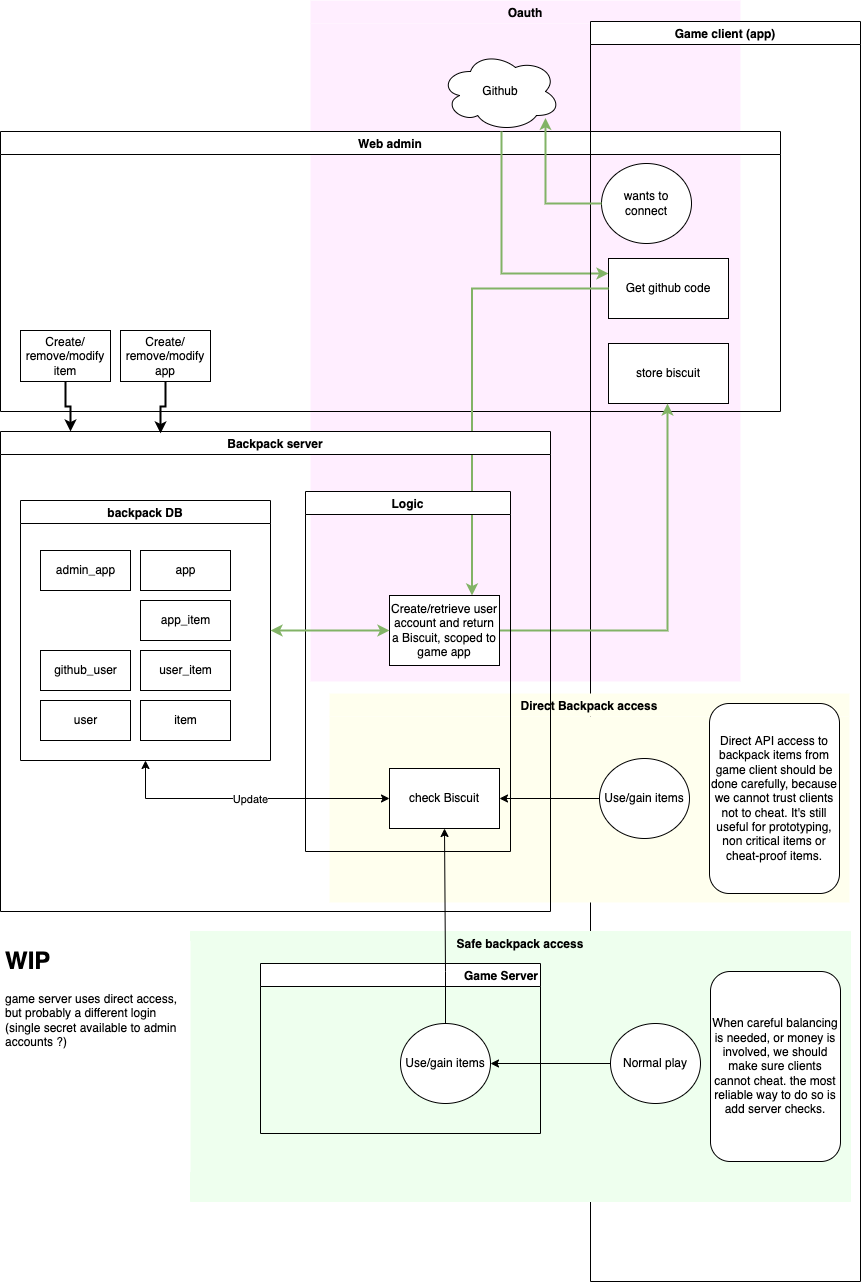

The diagram above was exported from draw.io. Its source (the exported page's mxGraphModel, read from the mxfile embedded in the PNG):
<mxGraphModel dx="484" dy="1491" grid="1" gridSize="10" guides="1" tooltips="1" connect="1" arrows="1" fold="1" page="1" pageScale="1" pageWidth="850" pageHeight="1100" background="#FFFFFF" math="0" shadow="0">
  <root>
    <mxCell id="0" />
    <mxCell id="1" parent="0" />
    <mxCell id="V3K-V9WOElK7WuEtUtXL-60" value="Oauth" style="swimlane;labelBackgroundColor=none;fillColor=#FFEEFF;strokeColor=none;gradientColor=none;swimlaneFillColor=#FFEEFF;startSize=23;" parent="1" vertex="1">
      <mxGeometry x="320" y="-341" width="430" height="681" as="geometry">
        <mxRectangle x="260" y="-140" width="80" height="30" as="alternateBounds" />
      </mxGeometry>
    </mxCell>
    <mxCell id="V3K-V9WOElK7WuEtUtXL-36" value="&lt;div&gt;Github&lt;/div&gt;" style="ellipse;shape=cloud;whiteSpace=wrap;html=1;" parent="V3K-V9WOElK7WuEtUtXL-60" vertex="1">
      <mxGeometry x="130" y="51" width="120" height="80" as="geometry" />
    </mxCell>
    <mxCell id="V3K-V9WOElK7WuEtUtXL-105" value="Web admin" style="swimlane;" parent="1" vertex="1">
      <mxGeometry x="10" y="-210" width="780" height="280" as="geometry" />
    </mxCell>
    <mxCell id="V3K-V9WOElK7WuEtUtXL-124" value="Create/&lt;br&gt;remove/modify item" style="whiteSpace=wrap;html=1;rounded=0;" parent="V3K-V9WOElK7WuEtUtXL-105" vertex="1">
      <mxGeometry x="20" y="199" width="90" height="51" as="geometry" />
    </mxCell>
    <mxCell id="V3K-V9WOElK7WuEtUtXL-125" value="Create/&lt;br&gt;remove/modify app" style="whiteSpace=wrap;html=1;rounded=0;" parent="V3K-V9WOElK7WuEtUtXL-105" vertex="1">
      <mxGeometry x="120" y="199" width="90" height="51" as="geometry" />
    </mxCell>
    <mxCell id="V3K-V9WOElK7WuEtUtXL-50" style="edgeStyle=orthogonalEdgeStyle;rounded=0;orthogonalLoop=1;jettySize=auto;html=1;entryX=0;entryY=0.25;entryDx=0;entryDy=0;fillColor=#d5e8d4;strokeColor=#82b366;strokeWidth=2;" parent="1" source="V3K-V9WOElK7WuEtUtXL-36" target="V3K-V9WOElK7WuEtUtXL-52" edge="1">
      <mxGeometry relative="1" as="geometry">
        <mxPoint x="700" y="172" as="targetPoint" />
        <mxPoint x="511" y="-108" as="sourcePoint" />
        <Array as="points">
          <mxPoint x="511" y="-68" />
        </Array>
      </mxGeometry>
    </mxCell>
    <mxCell id="V3K-V9WOElK7WuEtUtXL-37" value="Game client (app)" style="swimlane;startSize=23;" parent="1" vertex="1">
      <mxGeometry x="600" y="-320" width="270" height="1260" as="geometry" />
    </mxCell>
    <mxCell id="V3K-V9WOElK7WuEtUtXL-58" value="store biscuit" style="rounded=0;whiteSpace=wrap;html=1;" parent="V3K-V9WOElK7WuEtUtXL-37" vertex="1">
      <mxGeometry x="18" y="322" width="120" height="60" as="geometry" />
    </mxCell>
    <mxCell id="V3K-V9WOElK7WuEtUtXL-48" value="wants to&lt;br&gt;connect" style="ellipse;whiteSpace=wrap;html=1;" parent="V3K-V9WOElK7WuEtUtXL-37" vertex="1">
      <mxGeometry x="11" y="142" width="90" height="80" as="geometry" />
    </mxCell>
    <mxCell id="V3K-V9WOElK7WuEtUtXL-52" value="Get github code" style="rounded=0;whiteSpace=wrap;html=1;" parent="V3K-V9WOElK7WuEtUtXL-37" vertex="1">
      <mxGeometry x="18" y="237" width="120" height="60" as="geometry" />
    </mxCell>
    <mxCell id="V3K-V9WOElK7WuEtUtXL-49" style="edgeStyle=orthogonalEdgeStyle;rounded=0;orthogonalLoop=1;jettySize=auto;html=1;strokeWidth=2;fillColor=#d5e8d4;strokeColor=#82b366;exitX=0;exitY=0.5;exitDx=0;exitDy=0;" parent="1" source="V3K-V9WOElK7WuEtUtXL-48" target="V3K-V9WOElK7WuEtUtXL-36" edge="1">
      <mxGeometry relative="1" as="geometry">
        <mxPoint x="571" y="-148" as="targetPoint" />
        <Array as="points">
          <mxPoint x="555" y="-138" />
        </Array>
      </mxGeometry>
    </mxCell>
    <mxCell id="V3K-V9WOElK7WuEtUtXL-57" style="edgeStyle=orthogonalEdgeStyle;rounded=0;orthogonalLoop=1;jettySize=auto;html=1;startArrow=none;startFill=0;fillColor=#d5e8d4;strokeColor=#82b366;strokeWidth=2;" parent="1" source="V3K-V9WOElK7WuEtUtXL-55" target="V3K-V9WOElK7WuEtUtXL-58" edge="1">
      <mxGeometry relative="1" as="geometry">
        <mxPoint x="680" y="240" as="targetPoint" />
        <Array as="points">
          <mxPoint x="677" y="289" />
        </Array>
      </mxGeometry>
    </mxCell>
    <mxCell id="V3K-V9WOElK7WuEtUtXL-54" style="edgeStyle=orthogonalEdgeStyle;rounded=0;orthogonalLoop=1;jettySize=auto;html=1;entryX=0.75;entryY=0;entryDx=0;entryDy=0;fillColor=#d5e8d4;strokeColor=#82b366;strokeWidth=2;exitX=0;exitY=0.5;exitDx=0;exitDy=0;" parent="1" source="V3K-V9WOElK7WuEtUtXL-52" target="V3K-V9WOElK7WuEtUtXL-55" edge="1">
      <mxGeometry relative="1" as="geometry">
        <mxPoint x="460" y="290" as="targetPoint" />
      </mxGeometry>
    </mxCell>
    <mxCell id="V3K-V9WOElK7WuEtUtXL-71" value="Safe backpack access" style="swimlane;labelBackgroundColor=none;fillColor=#EEFFEE;strokeColor=#EEFFEE;swimlaneFillColor=#EEFFEE;startSize=23;fillStyle=solid;" parent="1" vertex="1">
      <mxGeometry x="200" y="590" width="660" height="270" as="geometry">
        <mxRectangle x="340" y="-50" width="80" height="30" as="alternateBounds" />
      </mxGeometry>
    </mxCell>
    <mxCell id="V3K-V9WOElK7WuEtUtXL-72" value="When careful balancing is needed, or money is involved, we should make sure clients cannot cheat. the most reliable way to do so is add server checks." style="rounded=1;whiteSpace=wrap;html=1;labelBackgroundColor=none;fillStyle=auto;strokeColor=default;fillColor=#FFFFFFFF;gradientColor=none;" parent="V3K-V9WOElK7WuEtUtXL-71" vertex="1">
      <mxGeometry x="520" y="40" width="130" height="190" as="geometry" />
    </mxCell>
    <mxCell id="V3K-V9WOElK7WuEtUtXL-79" style="edgeStyle=orthogonalEdgeStyle;rounded=0;orthogonalLoop=1;jettySize=auto;html=1;startArrow=none;startFill=0;" parent="V3K-V9WOElK7WuEtUtXL-71" source="V3K-V9WOElK7WuEtUtXL-78" target="V3K-V9WOElK7WuEtUtXL-77" edge="1">
      <mxGeometry relative="1" as="geometry" />
    </mxCell>
    <mxCell id="V3K-V9WOElK7WuEtUtXL-78" value="Normal play" style="ellipse;whiteSpace=wrap;html=1;" parent="V3K-V9WOElK7WuEtUtXL-71" vertex="1">
      <mxGeometry x="420" y="92" width="90" height="80" as="geometry" />
    </mxCell>
    <mxCell id="V3K-V9WOElK7WuEtUtXL-74" value="Game Server" style="swimlane;labelBackgroundColor=none;fillStyle=auto;strokeColor=default;fillColor=#FFFFFFFF;gradientColor=none;align=right;" parent="V3K-V9WOElK7WuEtUtXL-71" vertex="1">
      <mxGeometry x="70" y="32" width="280" height="170" as="geometry" />
    </mxCell>
    <mxCell id="V3K-V9WOElK7WuEtUtXL-77" value="Use/gain items" style="ellipse;whiteSpace=wrap;html=1;" parent="V3K-V9WOElK7WuEtUtXL-74" vertex="1">
      <mxGeometry x="140" y="60" width="90" height="80" as="geometry" />
    </mxCell>
    <mxCell id="V3K-V9WOElK7WuEtUtXL-67" value="Direct Backpack access" style="swimlane;labelBackgroundColor=none;fillColor=#FFFFEE;strokeColor=none;gradientColor=none;swimlaneFillColor=#FFFFEE;startSize=23;" parent="1" vertex="1">
      <mxGeometry x="339" y="352" width="520" height="209" as="geometry">
        <mxRectangle x="340" y="-50" width="80" height="30" as="alternateBounds" />
      </mxGeometry>
    </mxCell>
    <mxCell id="V3K-V9WOElK7WuEtUtXL-70" value="Direct API access to backpack items from game client should be done carefully, because we cannot trust clients not to cheat. It's still useful for prototyping, non critical items or cheat-proof items. " style="rounded=1;whiteSpace=wrap;html=1;labelBackgroundColor=none;fillStyle=auto;strokeColor=default;fillColor=#FFFFFFFF;gradientColor=none;" parent="V3K-V9WOElK7WuEtUtXL-67" vertex="1">
      <mxGeometry x="380" y="10" width="130" height="190" as="geometry" />
    </mxCell>
    <mxCell id="V3K-V9WOElK7WuEtUtXL-62" value="Use/gain items" style="ellipse;whiteSpace=wrap;html=1;" parent="V3K-V9WOElK7WuEtUtXL-67" vertex="1">
      <mxGeometry x="270" y="65" width="90" height="80" as="geometry" />
    </mxCell>
    <mxCell id="V3K-V9WOElK7WuEtUtXL-63" value="check Biscuit" style="whiteSpace=wrap;html=1;" parent="V3K-V9WOElK7WuEtUtXL-67" vertex="1">
      <mxGeometry x="60" y="75" width="110" height="60" as="geometry" />
    </mxCell>
    <mxCell id="V3K-V9WOElK7WuEtUtXL-64" value="" style="edgeStyle=orthogonalEdgeStyle;rounded=0;orthogonalLoop=1;jettySize=auto;html=1;startArrow=none;startFill=0;" parent="V3K-V9WOElK7WuEtUtXL-67" source="V3K-V9WOElK7WuEtUtXL-62" target="V3K-V9WOElK7WuEtUtXL-63" edge="1">
      <mxGeometry relative="1" as="geometry" />
    </mxCell>
    <mxCell id="V3K-V9WOElK7WuEtUtXL-18" value="Backpack server" style="swimlane;" parent="1" vertex="1">
      <mxGeometry x="10" y="90" width="550" height="480" as="geometry" />
    </mxCell>
    <mxCell id="V3K-V9WOElK7WuEtUtXL-33" value="backpack DB" style="swimlane;" parent="V3K-V9WOElK7WuEtUtXL-18" vertex="1">
      <mxGeometry x="20" y="69" width="250" height="260" as="geometry" />
    </mxCell>
    <mxCell id="V3K-V9WOElK7WuEtUtXL-12" value="&lt;div&gt;github_user&lt;/div&gt;" style="html=1;" parent="V3K-V9WOElK7WuEtUtXL-33" vertex="1">
      <mxGeometry x="20" y="150" width="90" height="40" as="geometry" />
    </mxCell>
    <mxCell id="V3K-V9WOElK7WuEtUtXL-11" value="&lt;div&gt;user&lt;/div&gt;" style="html=1;" parent="V3K-V9WOElK7WuEtUtXL-33" vertex="1">
      <mxGeometry x="20" y="200" width="90" height="40" as="geometry" />
    </mxCell>
    <mxCell id="V3K-V9WOElK7WuEtUtXL-102" value="&lt;div&gt;user_item&lt;/div&gt;" style="html=1;" parent="V3K-V9WOElK7WuEtUtXL-33" vertex="1">
      <mxGeometry x="120" y="150" width="90" height="40" as="geometry" />
    </mxCell>
    <mxCell id="V3K-V9WOElK7WuEtUtXL-104" value="item" style="html=1;" parent="V3K-V9WOElK7WuEtUtXL-33" vertex="1">
      <mxGeometry x="120" y="200" width="90" height="40" as="geometry" />
    </mxCell>
    <mxCell id="V3K-V9WOElK7WuEtUtXL-129" value="&lt;div&gt;app&lt;/div&gt;" style="html=1;" parent="V3K-V9WOElK7WuEtUtXL-33" vertex="1">
      <mxGeometry x="120" y="50" width="90" height="40" as="geometry" />
    </mxCell>
    <mxCell id="V3K-V9WOElK7WuEtUtXL-130" value="app_item" style="html=1;" parent="V3K-V9WOElK7WuEtUtXL-33" vertex="1">
      <mxGeometry x="120" y="100" width="90" height="40" as="geometry" />
    </mxCell>
    <mxCell id="V3K-V9WOElK7WuEtUtXL-133" value="admin_app" style="html=1;" parent="V3K-V9WOElK7WuEtUtXL-33" vertex="1">
      <mxGeometry x="20" y="50" width="90" height="40" as="geometry" />
    </mxCell>
    <mxCell id="V3K-V9WOElK7WuEtUtXL-35" value="Logic" style="swimlane;" parent="V3K-V9WOElK7WuEtUtXL-18" vertex="1">
      <mxGeometry x="305" y="60" width="205" height="360" as="geometry" />
    </mxCell>
    <mxCell id="V3K-V9WOElK7WuEtUtXL-55" value="Create/retrieve user account and return a Biscuit, scoped to game app" style="rounded=0;whiteSpace=wrap;html=1;" parent="V3K-V9WOElK7WuEtUtXL-35" vertex="1">
      <mxGeometry x="84" y="104" width="110" height="70" as="geometry" />
    </mxCell>
    <mxCell id="V3K-V9WOElK7WuEtUtXL-56" style="edgeStyle=orthogonalEdgeStyle;rounded=0;orthogonalLoop=1;jettySize=auto;html=1;exitX=0;exitY=0.5;exitDx=0;exitDy=0;entryX=1;entryY=0.5;entryDx=0;entryDy=0;startArrow=classic;startFill=1;fillColor=#d5e8d4;strokeColor=#82b366;strokeWidth=2;" parent="V3K-V9WOElK7WuEtUtXL-18" source="V3K-V9WOElK7WuEtUtXL-55" target="V3K-V9WOElK7WuEtUtXL-33" edge="1">
      <mxGeometry relative="1" as="geometry" />
    </mxCell>
    <mxCell id="V3K-V9WOElK7WuEtUtXL-65" style="edgeStyle=orthogonalEdgeStyle;rounded=0;orthogonalLoop=1;jettySize=auto;html=1;entryX=0.5;entryY=1;entryDx=0;entryDy=0;startArrow=classic;startFill=1;" parent="1" source="V3K-V9WOElK7WuEtUtXL-63" target="V3K-V9WOElK7WuEtUtXL-33" edge="1">
      <mxGeometry relative="1" as="geometry" />
    </mxCell>
    <mxCell id="V3K-V9WOElK7WuEtUtXL-66" value="Update" style="edgeLabel;html=1;align=center;verticalAlign=middle;resizable=0;points=[];" parent="V3K-V9WOElK7WuEtUtXL-65" vertex="1" connectable="0">
      <mxGeometry x="-0.0039" relative="1" as="geometry">
        <mxPoint as="offset" />
      </mxGeometry>
    </mxCell>
    <mxCell id="V3K-V9WOElK7WuEtUtXL-82" value="&lt;h1&gt;WIP&lt;/h1&gt;&lt;div&gt;&lt;p&gt;game server uses direct access, but probably a different login (single secret available to admin accounts ?)&lt;/p&gt;&lt;/div&gt;&lt;p&gt;&lt;br&gt;&lt;/p&gt;" style="text;html=1;strokeColor=none;fillColor=default;spacing=5;spacingTop=-20;whiteSpace=wrap;overflow=hidden;rounded=0;labelBackgroundColor=none;fillStyle=auto;" parent="1" vertex="1">
      <mxGeometry x="10" y="600" width="190" height="230" as="geometry" />
    </mxCell>
    <mxCell id="V3K-V9WOElK7WuEtUtXL-85" style="edgeStyle=orthogonalEdgeStyle;rounded=0;orthogonalLoop=1;jettySize=auto;html=1;entryX=0.5;entryY=1;entryDx=0;entryDy=0;startArrow=none;startFill=0;" parent="1" source="V3K-V9WOElK7WuEtUtXL-77" target="V3K-V9WOElK7WuEtUtXL-63" edge="1">
      <mxGeometry relative="1" as="geometry">
        <Array as="points">
          <mxPoint x="455" y="630" />
          <mxPoint x="455" y="630" />
        </Array>
      </mxGeometry>
    </mxCell>
    <mxCell id="V3K-V9WOElK7WuEtUtXL-126" style="edgeStyle=orthogonalEdgeStyle;rounded=0;orthogonalLoop=1;jettySize=auto;html=1;strokeWidth=2;startArrow=none;startFill=0;" parent="1" source="V3K-V9WOElK7WuEtUtXL-124" edge="1">
      <mxGeometry relative="1" as="geometry">
        <mxPoint x="80" y="90" as="targetPoint" />
      </mxGeometry>
    </mxCell>
    <mxCell id="V3K-V9WOElK7WuEtUtXL-132" style="edgeStyle=orthogonalEdgeStyle;rounded=0;orthogonalLoop=1;jettySize=auto;html=1;entryX=0.291;entryY=0.004;entryDx=0;entryDy=0;entryPerimeter=0;strokeWidth=2;startArrow=none;startFill=0;" parent="1" source="V3K-V9WOElK7WuEtUtXL-125" target="V3K-V9WOElK7WuEtUtXL-18" edge="1">
      <mxGeometry relative="1" as="geometry" />
    </mxCell>
  </root>
</mxGraphModel>